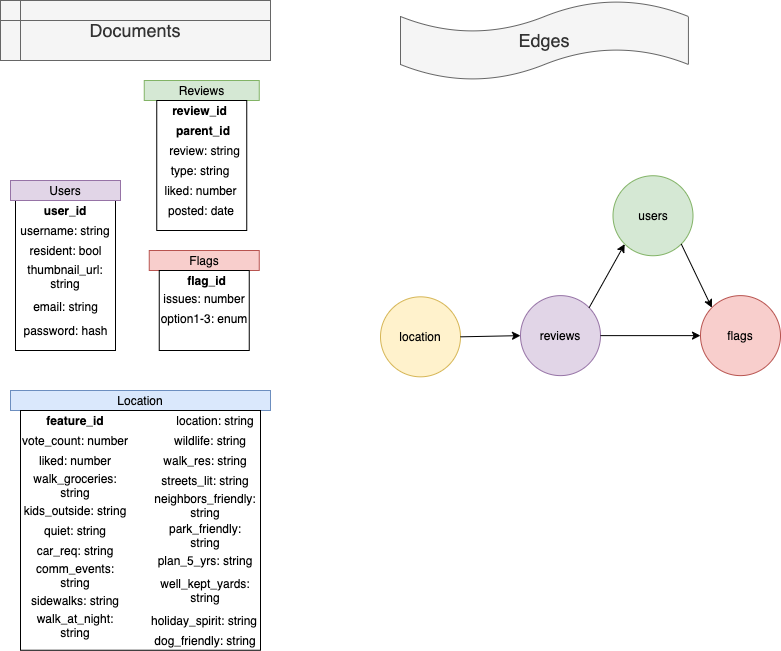

The diagram above was exported from draw.io. Its source (the exported page's mxGraphModel, read from the mxfile embedded in the PNG):
<mxGraphModel dx="1437" dy="694" grid="1" gridSize="10" guides="1" tooltips="1" connect="1" arrows="1" fold="1" page="1" pageScale="1" pageWidth="850" pageHeight="1100" math="0" shadow="0">
  <root>
    <mxCell id="0" />
    <mxCell id="1" parent="0" />
    <mxCell id="v1ze9iv5GYKZ8zPMXxdQ-10" value="" style="rounded=0;whiteSpace=wrap;html=1;" vertex="1" parent="1">
      <mxGeometry x="75" y="220" width="100" height="150" as="geometry" />
    </mxCell>
    <mxCell id="v1ze9iv5GYKZ8zPMXxdQ-1" value="Reviews" style="rounded=0;whiteSpace=wrap;html=1;fillColor=#d5e8d4;strokeColor=#82b366;" vertex="1" parent="1">
      <mxGeometry x="203.75" y="100" width="115" height="20" as="geometry" />
    </mxCell>
    <mxCell id="v1ze9iv5GYKZ8zPMXxdQ-2" value="" style="rounded=0;whiteSpace=wrap;html=1;" vertex="1" parent="1">
      <mxGeometry x="216.25" y="120" width="90" height="130" as="geometry" />
    </mxCell>
    <mxCell id="v1ze9iv5GYKZ8zPMXxdQ-3" value="username: string" style="text;html=1;strokeColor=none;fillColor=none;align=center;verticalAlign=middle;whiteSpace=wrap;rounded=0;" vertex="1" parent="1">
      <mxGeometry x="75" y="240.12" width="100" height="20" as="geometry" />
    </mxCell>
    <mxCell id="v1ze9iv5GYKZ8zPMXxdQ-4" value="thumbnail_url: string" style="text;html=1;strokeColor=none;fillColor=none;align=center;verticalAlign=middle;whiteSpace=wrap;rounded=0;" vertex="1" parent="1">
      <mxGeometry x="75" y="280.12" width="100" height="32.25" as="geometry" />
    </mxCell>
    <mxCell id="v1ze9iv5GYKZ8zPMXxdQ-6" value="posted: date" style="text;html=1;strokeColor=none;fillColor=none;align=center;verticalAlign=middle;whiteSpace=wrap;rounded=0;" vertex="1" parent="1">
      <mxGeometry x="211.25" y="220" width="100" height="20" as="geometry" />
    </mxCell>
    <mxCell id="v1ze9iv5GYKZ8zPMXxdQ-8" value="liked: number" style="text;html=1;strokeColor=none;fillColor=none;align=center;verticalAlign=middle;whiteSpace=wrap;rounded=0;" vertex="1" parent="1">
      <mxGeometry x="215.62" y="200" width="88.75" height="20" as="geometry" />
    </mxCell>
    <mxCell id="v1ze9iv5GYKZ8zPMXxdQ-9" value="Users" style="rounded=0;whiteSpace=wrap;html=1;fillColor=#e1d5e7;strokeColor=#9673a6;" vertex="1" parent="1">
      <mxGeometry x="70" y="200" width="110" height="20" as="geometry" />
    </mxCell>
    <mxCell id="v1ze9iv5GYKZ8zPMXxdQ-11" value="Location" style="rounded=0;whiteSpace=wrap;html=1;fillColor=#dae8fc;strokeColor=#6c8ebf;" vertex="1" parent="1">
      <mxGeometry x="70" y="410" width="260" height="20" as="geometry" />
    </mxCell>
    <mxCell id="v1ze9iv5GYKZ8zPMXxdQ-12" value="" style="rounded=0;whiteSpace=wrap;html=1;" vertex="1" parent="1">
      <mxGeometry x="80" y="430" width="240" height="239.75" as="geometry" />
    </mxCell>
    <mxCell id="v1ze9iv5GYKZ8zPMXxdQ-13" value="&lt;b&gt;feature_id&lt;/b&gt;" style="text;html=1;strokeColor=none;fillColor=none;align=center;verticalAlign=middle;whiteSpace=wrap;rounded=0;" vertex="1" parent="1">
      <mxGeometry x="80" y="430.25" width="110" height="20" as="geometry" />
    </mxCell>
    <mxCell id="v1ze9iv5GYKZ8zPMXxdQ-14" value="liked: number" style="text;html=1;strokeColor=none;fillColor=none;align=center;verticalAlign=middle;whiteSpace=wrap;rounded=0;" vertex="1" parent="1">
      <mxGeometry x="80" y="470.25" width="110" height="20" as="geometry" />
    </mxCell>
    <mxCell id="v1ze9iv5GYKZ8zPMXxdQ-55" value="review: string" style="text;html=1;strokeColor=none;fillColor=none;align=center;verticalAlign=middle;whiteSpace=wrap;rounded=0;" vertex="1" parent="1">
      <mxGeometry x="212.5" y="160" width="102.5" height="20" as="geometry" />
    </mxCell>
    <mxCell id="v1ze9iv5GYKZ8zPMXxdQ-69" value="Flags" style="rounded=0;whiteSpace=wrap;html=1;fillColor=#f8cecc;strokeColor=#b85450;" vertex="1" parent="1">
      <mxGeometry x="208.75" y="270" width="110" height="20" as="geometry" />
    </mxCell>
    <mxCell id="v1ze9iv5GYKZ8zPMXxdQ-70" value="" style="rounded=0;whiteSpace=wrap;html=1;" vertex="1" parent="1">
      <mxGeometry x="218.75" y="290" width="90" height="80" as="geometry" />
    </mxCell>
    <mxCell id="v1ze9iv5GYKZ8zPMXxdQ-71" value="issues: number" style="text;html=1;strokeColor=none;fillColor=none;align=center;verticalAlign=middle;whiteSpace=wrap;rounded=0;" vertex="1" parent="1">
      <mxGeometry x="218.75" y="307.5" width="90" height="20" as="geometry" />
    </mxCell>
    <mxCell id="v1ze9iv5GYKZ8zPMXxdQ-91" value="option1-3: enum" style="text;html=1;strokeColor=none;fillColor=none;align=center;verticalAlign=middle;whiteSpace=wrap;rounded=0;" vertex="1" parent="1">
      <mxGeometry x="218.75" y="327.5" width="90" height="20" as="geometry" />
    </mxCell>
    <mxCell id="v1ze9iv5GYKZ8zPMXxdQ-106" value="email: string" style="text;html=1;strokeColor=none;fillColor=none;align=center;verticalAlign=middle;whiteSpace=wrap;rounded=0;" vertex="1" parent="1">
      <mxGeometry x="72.5" y="316.33" width="105" height="20" as="geometry" />
    </mxCell>
    <mxCell id="v1ze9iv5GYKZ8zPMXxdQ-107" value="password: hash" style="text;html=1;strokeColor=none;fillColor=none;align=center;verticalAlign=middle;whiteSpace=wrap;rounded=0;" vertex="1" parent="1">
      <mxGeometry x="72.5" y="340.37" width="105" height="20" as="geometry" />
    </mxCell>
    <mxCell id="v1ze9iv5GYKZ8zPMXxdQ-109" value="&lt;b&gt;user_id&lt;/b&gt;" style="text;html=1;strokeColor=none;fillColor=none;align=center;verticalAlign=middle;whiteSpace=wrap;rounded=0;" vertex="1" parent="1">
      <mxGeometry x="75" y="220" width="100" height="20" as="geometry" />
    </mxCell>
    <mxCell id="v1ze9iv5GYKZ8zPMXxdQ-112" value="location" style="ellipse;whiteSpace=wrap;html=1;aspect=fixed;fillColor=#fff2cc;strokeColor=#d6b656;" vertex="1" parent="1">
      <mxGeometry x="440" y="316.33" width="80" height="80" as="geometry" />
    </mxCell>
    <mxCell id="v1ze9iv5GYKZ8zPMXxdQ-113" value="users" style="ellipse;whiteSpace=wrap;html=1;aspect=fixed;fillColor=#d5e8d4;strokeColor=#82b366;" vertex="1" parent="1">
      <mxGeometry x="672.5" y="195.24" width="80" height="80" as="geometry" />
    </mxCell>
    <mxCell id="v1ze9iv5GYKZ8zPMXxdQ-114" value="reviews" style="ellipse;whiteSpace=wrap;html=1;aspect=fixed;fillColor=#e1d5e7;strokeColor=#9673a6;" vertex="1" parent="1">
      <mxGeometry x="580" y="315.12" width="80" height="80" as="geometry" />
    </mxCell>
    <mxCell id="v1ze9iv5GYKZ8zPMXxdQ-115" value="flags" style="ellipse;whiteSpace=wrap;html=1;aspect=fixed;fillColor=#f8cecc;strokeColor=#b85450;" vertex="1" parent="1">
      <mxGeometry x="760" y="315.12" width="80" height="80" as="geometry" />
    </mxCell>
    <mxCell id="v1ze9iv5GYKZ8zPMXxdQ-127" value="dog_friendly: string" style="text;html=1;strokeColor=none;fillColor=none;align=center;verticalAlign=middle;whiteSpace=wrap;rounded=0;" vertex="1" parent="1">
      <mxGeometry x="210" y="649.75" width="110" height="20" as="geometry" />
    </mxCell>
    <mxCell id="v1ze9iv5GYKZ8zPMXxdQ-128" value="walk_groceries: string" style="text;html=1;strokeColor=none;fillColor=none;align=center;verticalAlign=middle;whiteSpace=wrap;rounded=0;" vertex="1" parent="1">
      <mxGeometry x="80" y="490" width="110" height="30" as="geometry" />
    </mxCell>
    <mxCell id="v1ze9iv5GYKZ8zPMXxdQ-129" value="kids_outside: string" style="text;html=1;strokeColor=none;fillColor=none;align=center;verticalAlign=middle;whiteSpace=wrap;rounded=0;" vertex="1" parent="1">
      <mxGeometry x="80" y="520" width="110" height="20" as="geometry" />
    </mxCell>
    <mxCell id="v1ze9iv5GYKZ8zPMXxdQ-130" value="quiet: string" style="text;html=1;strokeColor=none;fillColor=none;align=center;verticalAlign=middle;whiteSpace=wrap;rounded=0;" vertex="1" parent="1">
      <mxGeometry x="80" y="540" width="110" height="20" as="geometry" />
    </mxCell>
    <mxCell id="v1ze9iv5GYKZ8zPMXxdQ-131" value="car_req: string" style="text;html=1;strokeColor=none;fillColor=none;align=center;verticalAlign=middle;whiteSpace=wrap;rounded=0;" vertex="1" parent="1">
      <mxGeometry x="80" y="559.88" width="110" height="20" as="geometry" />
    </mxCell>
    <mxCell id="v1ze9iv5GYKZ8zPMXxdQ-132" value="comm_events: string" style="text;html=1;strokeColor=none;fillColor=none;align=center;verticalAlign=middle;whiteSpace=wrap;rounded=0;" vertex="1" parent="1">
      <mxGeometry x="80" y="580" width="110" height="30" as="geometry" />
    </mxCell>
    <mxCell id="v1ze9iv5GYKZ8zPMXxdQ-133" value="sidewalks: string" style="text;html=1;strokeColor=none;fillColor=none;align=center;verticalAlign=middle;whiteSpace=wrap;rounded=0;" vertex="1" parent="1">
      <mxGeometry x="80" y="610" width="110" height="20" as="geometry" />
    </mxCell>
    <mxCell id="v1ze9iv5GYKZ8zPMXxdQ-134" value="walk_at_night: string" style="text;html=1;strokeColor=none;fillColor=none;align=center;verticalAlign=middle;whiteSpace=wrap;rounded=0;" vertex="1" parent="1">
      <mxGeometry x="80" y="630" width="110" height="30" as="geometry" />
    </mxCell>
    <mxCell id="v1ze9iv5GYKZ8zPMXxdQ-135" value="holiday_spirit: string" style="text;html=1;strokeColor=none;fillColor=none;align=center;verticalAlign=middle;whiteSpace=wrap;rounded=0;" vertex="1" parent="1">
      <mxGeometry x="208.75" y="629.75" width="110" height="20" as="geometry" />
    </mxCell>
    <mxCell id="v1ze9iv5GYKZ8zPMXxdQ-136" value="plan_5_yrs: string" style="text;html=1;strokeColor=none;fillColor=none;align=center;verticalAlign=middle;whiteSpace=wrap;rounded=0;" vertex="1" parent="1">
      <mxGeometry x="210" y="570.25" width="110" height="20" as="geometry" />
    </mxCell>
    <mxCell id="v1ze9iv5GYKZ8zPMXxdQ-137" value="wildlife: string" style="text;html=1;strokeColor=none;fillColor=none;align=center;verticalAlign=middle;whiteSpace=wrap;rounded=0;" vertex="1" parent="1">
      <mxGeometry x="215" y="450.25" width="110" height="20" as="geometry" />
    </mxCell>
    <mxCell id="v1ze9iv5GYKZ8zPMXxdQ-138" value="walk_res: string" style="text;html=1;strokeColor=none;fillColor=none;align=center;verticalAlign=middle;whiteSpace=wrap;rounded=0;" vertex="1" parent="1">
      <mxGeometry x="210" y="470.25" width="110" height="20" as="geometry" />
    </mxCell>
    <mxCell id="v1ze9iv5GYKZ8zPMXxdQ-139" value="streets_lit: string" style="text;html=1;strokeColor=none;fillColor=none;align=center;verticalAlign=middle;whiteSpace=wrap;rounded=0;" vertex="1" parent="1">
      <mxGeometry x="210" y="490.25" width="110" height="20" as="geometry" />
    </mxCell>
    <mxCell id="v1ze9iv5GYKZ8zPMXxdQ-140" value="neighbors_friendly: string" style="text;html=1;strokeColor=none;fillColor=none;align=center;verticalAlign=middle;whiteSpace=wrap;rounded=0;" vertex="1" parent="1">
      <mxGeometry x="210" y="510.25" width="110" height="30" as="geometry" />
    </mxCell>
    <mxCell id="v1ze9iv5GYKZ8zPMXxdQ-141" value="park_friendly:&lt;br&gt;string" style="text;html=1;strokeColor=none;fillColor=none;align=center;verticalAlign=middle;whiteSpace=wrap;rounded=0;" vertex="1" parent="1">
      <mxGeometry x="210" y="540.25" width="110" height="30" as="geometry" />
    </mxCell>
    <mxCell id="v1ze9iv5GYKZ8zPMXxdQ-142" value="well_kept_yards: string" style="text;html=1;strokeColor=none;fillColor=none;align=center;verticalAlign=middle;whiteSpace=wrap;rounded=0;" vertex="1" parent="1">
      <mxGeometry x="210" y="595" width="110" height="30" as="geometry" />
    </mxCell>
    <mxCell id="v1ze9iv5GYKZ8zPMXxdQ-143" value="&lt;font style=&quot;font-size: 18px&quot;&gt;Documents&lt;/font&gt;" style="shape=internalStorage;whiteSpace=wrap;html=1;backgroundOutline=1;fillColor=#f5f5f5;strokeColor=#666666;fontColor=#333333;" vertex="1" parent="1">
      <mxGeometry x="60" y="20" width="270" height="60" as="geometry" />
    </mxCell>
    <mxCell id="v1ze9iv5GYKZ8zPMXxdQ-146" value="&lt;font style=&quot;font-size: 18px&quot;&gt;Edges&lt;/font&gt;" style="shape=tape;whiteSpace=wrap;html=1;fillColor=#f5f5f5;strokeColor=#666666;fontColor=#333333;" vertex="1" parent="1">
      <mxGeometry x="460" y="20" width="287.93" height="80" as="geometry" />
    </mxCell>
    <mxCell id="v1ze9iv5GYKZ8zPMXxdQ-149" value="" style="endArrow=classic;html=1;entryX=0;entryY=0.5;entryDx=0;entryDy=0;exitX=1;exitY=0.5;exitDx=0;exitDy=0;" edge="1" parent="1" source="v1ze9iv5GYKZ8zPMXxdQ-114" target="v1ze9iv5GYKZ8zPMXxdQ-115">
      <mxGeometry width="50" height="50" relative="1" as="geometry">
        <mxPoint x="470" y="255.24" as="sourcePoint" />
        <mxPoint x="520" y="205.24" as="targetPoint" />
      </mxGeometry>
    </mxCell>
    <mxCell id="v1ze9iv5GYKZ8zPMXxdQ-150" value="" style="endArrow=classic;html=1;entryX=0;entryY=1;entryDx=0;entryDy=0;exitX=1;exitY=0;exitDx=0;exitDy=0;" edge="1" parent="1" source="v1ze9iv5GYKZ8zPMXxdQ-114" target="v1ze9iv5GYKZ8zPMXxdQ-113">
      <mxGeometry width="50" height="50" relative="1" as="geometry">
        <mxPoint x="470" y="255.24" as="sourcePoint" />
        <mxPoint x="520" y="205.24" as="targetPoint" />
      </mxGeometry>
    </mxCell>
    <mxCell id="v1ze9iv5GYKZ8zPMXxdQ-151" value="" style="endArrow=classic;html=1;exitX=1;exitY=1;exitDx=0;exitDy=0;entryX=0;entryY=0;entryDx=0;entryDy=0;" edge="1" parent="1" source="v1ze9iv5GYKZ8zPMXxdQ-113" target="v1ze9iv5GYKZ8zPMXxdQ-115">
      <mxGeometry width="50" height="50" relative="1" as="geometry">
        <mxPoint x="470" y="255.24" as="sourcePoint" />
        <mxPoint x="800" y="275.24" as="targetPoint" />
      </mxGeometry>
    </mxCell>
    <mxCell id="v1ze9iv5GYKZ8zPMXxdQ-158" value="&lt;b&gt;flag_id&lt;/b&gt;" style="text;html=1;strokeColor=none;fillColor=none;align=center;verticalAlign=middle;whiteSpace=wrap;rounded=0;" vertex="1" parent="1">
      <mxGeometry x="218.75" y="290" width="95" height="20" as="geometry" />
    </mxCell>
    <mxCell id="v1ze9iv5GYKZ8zPMXxdQ-160" value="&lt;b&gt;review_id&lt;/b&gt;" style="text;html=1;strokeColor=none;fillColor=none;align=center;verticalAlign=middle;whiteSpace=wrap;rounded=0;" vertex="1" parent="1">
      <mxGeometry x="210" y="120" width="98.75" height="20" as="geometry" />
    </mxCell>
    <mxCell id="v1ze9iv5GYKZ8zPMXxdQ-162" value="location: string" style="text;html=1;strokeColor=none;fillColor=none;align=center;verticalAlign=middle;whiteSpace=wrap;rounded=0;" vertex="1" parent="1">
      <mxGeometry x="230" y="430" width="90" height="20" as="geometry" />
    </mxCell>
    <mxCell id="v1ze9iv5GYKZ8zPMXxdQ-165" value="&lt;b&gt;parent_id&lt;/b&gt;" style="text;html=1;strokeColor=none;fillColor=none;align=center;verticalAlign=middle;whiteSpace=wrap;rounded=0;" vertex="1" parent="1">
      <mxGeometry x="218.75" y="140" width="87.5" height="20" as="geometry" />
    </mxCell>
    <mxCell id="v1ze9iv5GYKZ8zPMXxdQ-170" value="" style="endArrow=classic;html=1;exitX=1;exitY=0.5;exitDx=0;exitDy=0;entryX=0;entryY=0.5;entryDx=0;entryDy=0;" edge="1" parent="1" source="v1ze9iv5GYKZ8zPMXxdQ-112" target="v1ze9iv5GYKZ8zPMXxdQ-114">
      <mxGeometry width="50" height="50" relative="1" as="geometry">
        <mxPoint x="580.6899999999998" y="319.49" as="sourcePoint" />
        <mxPoint x="589" y="329.12" as="targetPoint" />
      </mxGeometry>
    </mxCell>
    <mxCell id="v1ze9iv5GYKZ8zPMXxdQ-172" value="type: string" style="text;html=1;strokeColor=none;fillColor=none;align=center;verticalAlign=middle;whiteSpace=wrap;rounded=0;" vertex="1" parent="1">
      <mxGeometry x="216.25" y="180" width="87.5" height="20" as="geometry" />
    </mxCell>
    <mxCell id="v1ze9iv5GYKZ8zPMXxdQ-174" value="resident: bool" style="text;html=1;strokeColor=none;fillColor=none;align=center;verticalAlign=middle;whiteSpace=wrap;rounded=0;" vertex="1" parent="1">
      <mxGeometry x="77.5" y="260.12" width="95" height="20" as="geometry" />
    </mxCell>
    <mxCell id="v1ze9iv5GYKZ8zPMXxdQ-176" value="vote_count: number" style="text;html=1;strokeColor=none;fillColor=none;align=center;verticalAlign=middle;whiteSpace=wrap;rounded=0;" vertex="1" parent="1">
      <mxGeometry x="80" y="450.25" width="110" height="20" as="geometry" />
    </mxCell>
  </root>
</mxGraphModel>